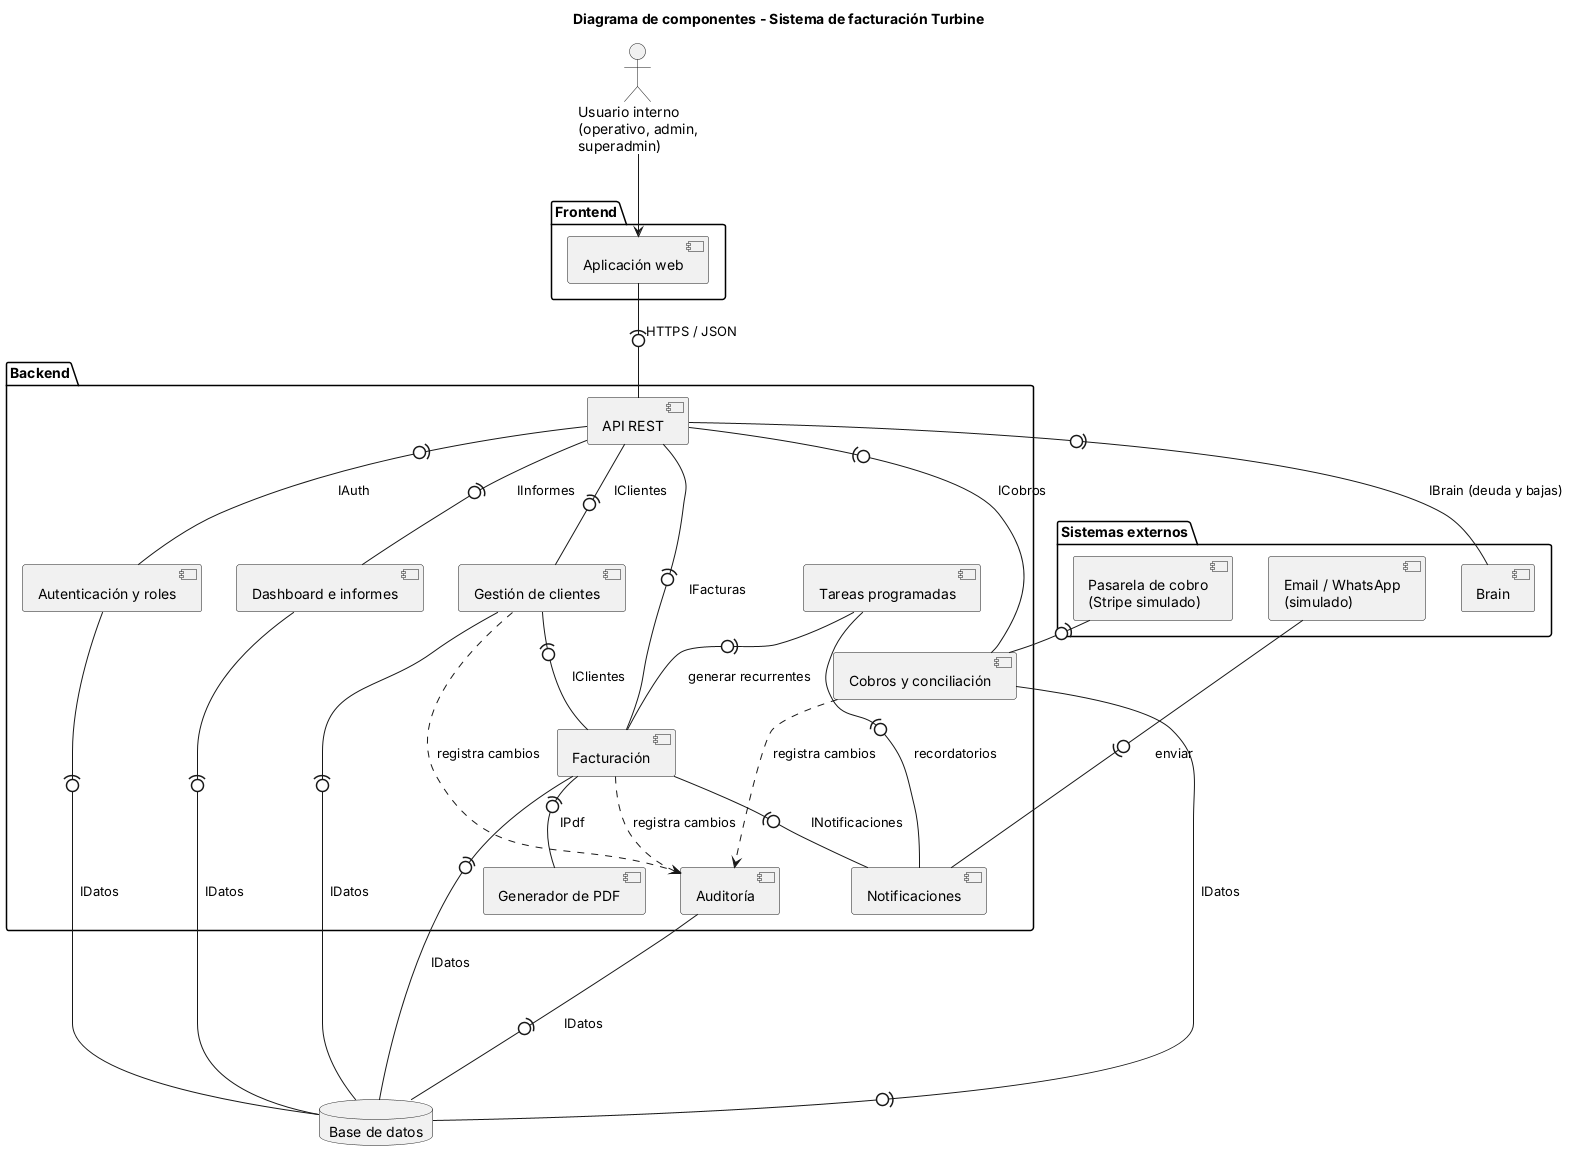

The diagram above was rendered by PlantUML. Its source (embedded in the PNG):
@startuml
title Diagrama de componentes - Sistema de facturación Turbine

actor "Usuario interno\n(operativo, admin,\nsuperadmin)" as Usuario

package "Frontend" {
  [Aplicación web] as Web
}

package "Backend" {
  [API REST] as API
  [Autenticación y roles] as Auth
  [Gestión de clientes] as Clientes
  [Facturación] as Fact
  [Generador de PDF] as PDF
  [Cobros y conciliación] as Cobros
  [Notificaciones] as Noti
  [Dashboard e informes] as Informes
  [Tareas programadas] as Cron
  [Auditoría] as Audit
}

database "Base de datos" as BD

package "Sistemas externos" {
  [Brain] as Brain
  [Pasarela de cobro\n(Stripe simulado)] as Stripe
  [Email / WhatsApp\n(simulado)] as Mensajeria
}

Usuario --> Web
Web -(0- API : HTTPS / JSON

API -(0- Auth : IAuth
API -(0- Clientes : IClientes
API -(0- Fact : IFacturas
API -(0- Cobros : ICobros
API -(0- Informes : IInformes

API -0)- Brain : IBrain (deuda y bajas)
Stripe --(0- Cobros : webhook de pagos

Cron -(0- Fact : generar recurrentes
Cron -(0- Noti : recordatorios

Fact -(0- PDF : IPdf
Fact -(0- Noti : INotificaciones
Clientes -(0- Fact : IClientes
Noti --(0- Mensajeria : enviar

Clientes --(0- BD : IDatos
Fact --(0- BD : IDatos
Cobros --(0- BD : IDatos
Informes --(0- BD : IDatos
Auth --(0- BD : IDatos
Audit --(0- BD : IDatos

Clientes ..> Audit : registra cambios
Fact ..> Audit : registra cambios
Cobros ..> Audit : registra cambios

@enduml